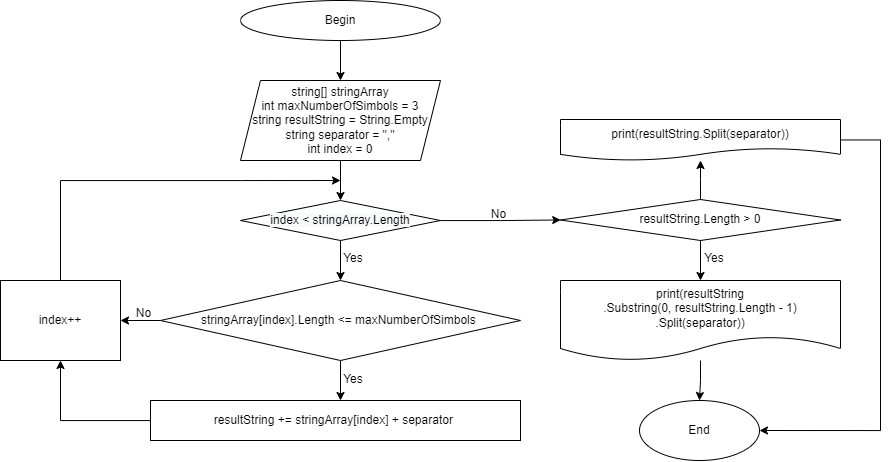

The diagram above was exported from draw.io. Its source (the exported page's mxGraphModel, read from the mxfile embedded in the PNG):
<mxGraphModel dx="920" dy="513" grid="1" gridSize="10" guides="1" tooltips="1" connect="1" arrows="1" fold="1" page="1" pageScale="1" pageWidth="827" pageHeight="1169" math="0" shadow="0">
  <root>
    <mxCell id="0" />
    <mxCell id="1" parent="0" />
    <mxCell id="wIl-zbjr8ZsZe-6AGtOs-4" value="" style="edgeStyle=orthogonalEdgeStyle;rounded=0;orthogonalLoop=1;jettySize=auto;html=1;" parent="1" source="wIl-zbjr8ZsZe-6AGtOs-1" target="wIl-zbjr8ZsZe-6AGtOs-3" edge="1">
      <mxGeometry relative="1" as="geometry" />
    </mxCell>
    <mxCell id="wIl-zbjr8ZsZe-6AGtOs-1" value="Begin" style="ellipse;whiteSpace=wrap;html=1;" parent="1" vertex="1">
      <mxGeometry x="280" y="40" width="200" height="40" as="geometry" />
    </mxCell>
    <mxCell id="xImtew702Kknq5g7jajG-2" value="" style="edgeStyle=orthogonalEdgeStyle;rounded=0;orthogonalLoop=1;jettySize=auto;html=1;" edge="1" parent="1" source="wIl-zbjr8ZsZe-6AGtOs-3" target="xImtew702Kknq5g7jajG-1">
      <mxGeometry relative="1" as="geometry" />
    </mxCell>
    <mxCell id="wIl-zbjr8ZsZe-6AGtOs-3" value="string[] stringArray&lt;br&gt;int maxNumberOfSimbols = 3&lt;br&gt;string resultString = String.Empty&lt;br&gt;string separator = &quot;,&quot;&lt;br&gt;int index = 0" style="shape=parallelogram;perimeter=parallelogramPerimeter;whiteSpace=wrap;html=1;fixedSize=1;" parent="1" vertex="1">
      <mxGeometry x="280" y="120" width="200" height="80" as="geometry" />
    </mxCell>
    <mxCell id="wIl-zbjr8ZsZe-6AGtOs-18" value="" style="edgeStyle=orthogonalEdgeStyle;rounded=0;orthogonalLoop=1;jettySize=auto;html=1;" parent="1" source="wIl-zbjr8ZsZe-6AGtOs-8" edge="1">
      <mxGeometry relative="1" as="geometry">
        <mxPoint x="380" y="440" as="targetPoint" />
      </mxGeometry>
    </mxCell>
    <mxCell id="xImtew702Kknq5g7jajG-11" value="" style="edgeStyle=orthogonalEdgeStyle;rounded=0;orthogonalLoop=1;jettySize=auto;html=1;" edge="1" parent="1" source="wIl-zbjr8ZsZe-6AGtOs-8" target="xImtew702Kknq5g7jajG-10">
      <mxGeometry relative="1" as="geometry" />
    </mxCell>
    <mxCell id="wIl-zbjr8ZsZe-6AGtOs-8" value="stringArray[index].Length &amp;lt;= maxNumberOfSimbols&amp;nbsp;" style="rhombus;whiteSpace=wrap;html=1;" parent="1" vertex="1">
      <mxGeometry x="200" y="320" width="360" height="80" as="geometry" />
    </mxCell>
    <mxCell id="xImtew702Kknq5g7jajG-6" style="edgeStyle=orthogonalEdgeStyle;rounded=0;orthogonalLoop=1;jettySize=auto;html=1;" edge="1" parent="1" source="xImtew702Kknq5g7jajG-1">
      <mxGeometry relative="1" as="geometry">
        <mxPoint x="380" y="320" as="targetPoint" />
      </mxGeometry>
    </mxCell>
    <mxCell id="xImtew702Kknq5g7jajG-22" style="edgeStyle=orthogonalEdgeStyle;rounded=0;orthogonalLoop=1;jettySize=auto;html=1;" edge="1" parent="1" source="xImtew702Kknq5g7jajG-1" target="xImtew702Kknq5g7jajG-15">
      <mxGeometry relative="1" as="geometry" />
    </mxCell>
    <mxCell id="xImtew702Kknq5g7jajG-1" value="&lt;span style=&quot;color: rgb(0, 0, 0); font-family: Helvetica; font-size: 12px; font-style: normal; font-variant-ligatures: normal; font-variant-caps: normal; font-weight: 400; letter-spacing: normal; orphans: 2; text-align: center; text-indent: 0px; text-transform: none; widows: 2; word-spacing: 0px; -webkit-text-stroke-width: 0px; background-color: rgb(248, 249, 250); text-decoration-thickness: initial; text-decoration-style: initial; text-decoration-color: initial; float: none; display: inline !important;&quot;&gt;index&amp;nbsp;&amp;lt; stringArray.Length&lt;/span&gt;" style="rhombus;whiteSpace=wrap;html=1;" vertex="1" parent="1">
      <mxGeometry x="280" y="240" width="200" height="40" as="geometry" />
    </mxCell>
    <mxCell id="xImtew702Kknq5g7jajG-5" value="No" style="text;html=1;align=center;verticalAlign=middle;resizable=0;points=[];autosize=1;strokeColor=none;fillColor=none;" vertex="1" parent="1">
      <mxGeometry x="518" y="239" width="40" height="30" as="geometry" />
    </mxCell>
    <mxCell id="xImtew702Kknq5g7jajG-7" value="Yes" style="text;html=1;strokeColor=none;fillColor=none;align=center;verticalAlign=middle;whiteSpace=wrap;rounded=0;" vertex="1" parent="1">
      <mxGeometry x="363" y="283" width="60" height="30" as="geometry" />
    </mxCell>
    <mxCell id="xImtew702Kknq5g7jajG-8" value="Yes" style="text;html=1;strokeColor=none;fillColor=none;align=center;verticalAlign=middle;whiteSpace=wrap;rounded=0;" vertex="1" parent="1">
      <mxGeometry x="363" y="404" width="60" height="30" as="geometry" />
    </mxCell>
    <mxCell id="xImtew702Kknq5g7jajG-12" style="edgeStyle=orthogonalEdgeStyle;rounded=0;orthogonalLoop=1;jettySize=auto;html=1;entryX=0.5;entryY=1;entryDx=0;entryDy=0;" edge="1" parent="1" source="xImtew702Kknq5g7jajG-9" target="xImtew702Kknq5g7jajG-10">
      <mxGeometry relative="1" as="geometry" />
    </mxCell>
    <mxCell id="xImtew702Kknq5g7jajG-9" value="resultString += stringArray[index] + separator&amp;nbsp;" style="rounded=0;whiteSpace=wrap;html=1;" vertex="1" parent="1">
      <mxGeometry x="190" y="440" width="370" height="40" as="geometry" />
    </mxCell>
    <mxCell id="xImtew702Kknq5g7jajG-14" style="edgeStyle=orthogonalEdgeStyle;rounded=0;orthogonalLoop=1;jettySize=auto;html=1;" edge="1" parent="1" source="xImtew702Kknq5g7jajG-10">
      <mxGeometry relative="1" as="geometry">
        <mxPoint x="380" y="220" as="targetPoint" />
        <Array as="points">
          <mxPoint x="100" y="220" />
          <mxPoint x="280" y="220" />
        </Array>
      </mxGeometry>
    </mxCell>
    <mxCell id="xImtew702Kknq5g7jajG-10" value="index++" style="whiteSpace=wrap;html=1;rounded=0;" vertex="1" parent="1">
      <mxGeometry x="40" y="320" width="120" height="80" as="geometry" />
    </mxCell>
    <mxCell id="xImtew702Kknq5g7jajG-13" value="No" style="text;html=1;align=center;verticalAlign=middle;resizable=0;points=[];autosize=1;strokeColor=none;fillColor=none;" vertex="1" parent="1">
      <mxGeometry x="163" y="338" width="40" height="30" as="geometry" />
    </mxCell>
    <mxCell id="xImtew702Kknq5g7jajG-17" value="" style="edgeStyle=orthogonalEdgeStyle;rounded=0;orthogonalLoop=1;jettySize=auto;html=1;" edge="1" parent="1" source="xImtew702Kknq5g7jajG-15">
      <mxGeometry relative="1" as="geometry">
        <mxPoint x="740" y="320" as="targetPoint" />
      </mxGeometry>
    </mxCell>
    <mxCell id="xImtew702Kknq5g7jajG-25" value="" style="edgeStyle=orthogonalEdgeStyle;rounded=0;orthogonalLoop=1;jettySize=auto;html=1;" edge="1" parent="1" source="xImtew702Kknq5g7jajG-15" target="xImtew702Kknq5g7jajG-24">
      <mxGeometry relative="1" as="geometry" />
    </mxCell>
    <mxCell id="xImtew702Kknq5g7jajG-15" value="resultString.Length &amp;gt; 0" style="rhombus;whiteSpace=wrap;html=1;" vertex="1" parent="1">
      <mxGeometry x="600" y="239" width="280" height="41" as="geometry" />
    </mxCell>
    <mxCell id="xImtew702Kknq5g7jajG-18" value="Yes" style="text;html=1;strokeColor=none;fillColor=none;align=center;verticalAlign=middle;whiteSpace=wrap;rounded=0;" vertex="1" parent="1">
      <mxGeometry x="724" y="283" width="60" height="30" as="geometry" />
    </mxCell>
    <mxCell id="xImtew702Kknq5g7jajG-28" value="" style="edgeStyle=orthogonalEdgeStyle;rounded=0;orthogonalLoop=1;jettySize=auto;html=1;" edge="1" parent="1" source="xImtew702Kknq5g7jajG-23" target="xImtew702Kknq5g7jajG-26">
      <mxGeometry relative="1" as="geometry" />
    </mxCell>
    <mxCell id="xImtew702Kknq5g7jajG-23" value="print(resultString&lt;br&gt;.Substring(0, resultString.Length - 1)&lt;br&gt;.Split(separator))" style="shape=document;whiteSpace=wrap;html=1;boundedLbl=1;" vertex="1" parent="1">
      <mxGeometry x="600" y="320" width="280" height="80" as="geometry" />
    </mxCell>
    <mxCell id="xImtew702Kknq5g7jajG-27" style="edgeStyle=orthogonalEdgeStyle;rounded=0;orthogonalLoop=1;jettySize=auto;html=1;entryX=1;entryY=0.5;entryDx=0;entryDy=0;" edge="1" parent="1" source="xImtew702Kknq5g7jajG-24" target="xImtew702Kknq5g7jajG-26">
      <mxGeometry relative="1" as="geometry">
        <Array as="points">
          <mxPoint x="920" y="179" />
          <mxPoint x="920" y="470" />
        </Array>
      </mxGeometry>
    </mxCell>
    <mxCell id="xImtew702Kknq5g7jajG-24" value="print(resultString.Split(separator))" style="shape=document;whiteSpace=wrap;html=1;boundedLbl=1;" vertex="1" parent="1">
      <mxGeometry x="600" y="159" width="280" height="41" as="geometry" />
    </mxCell>
    <mxCell id="xImtew702Kknq5g7jajG-26" value="End" style="ellipse;whiteSpace=wrap;html=1;" vertex="1" parent="1">
      <mxGeometry x="679" y="440" width="120" height="60" as="geometry" />
    </mxCell>
  </root>
</mxGraphModel>